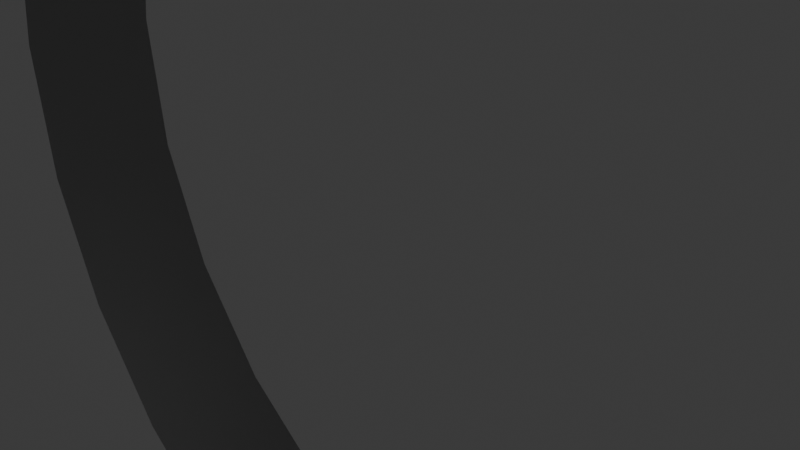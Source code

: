# Source: Tube.blend  (saved by Blender 4.0.34; exported with 4.5.12 LTS)
import bpy
from mathutils import Matrix  # noqa: F401  (used for matrix-valued properties, if any)

bpy.ops.wm.read_factory_settings(use_empty=True)
scene = bpy.context.scene
scene.name = 'Scene'

# ---- collections
col_collection = bpy.data.collections.new('Collection'); scene.collection.children.link(col_collection)

# ---- materials (node trees are filled in below, after node groups)
mat_mat_tube = bpy.data.materials.new('mat_tube')
mat_mat_tube.use_transparent_shadow = False

# ---- node groups
ng_auto_smooth = bpy.data.node_groups.new('Auto Smooth', 'GeometryNodeTree')
_s = ng_auto_smooth.interface.new_socket(name='Geometry', in_out='OUTPUT', socket_type='NodeSocketGeometry')
_s = ng_auto_smooth.interface.new_socket(name='Geometry', in_out='INPUT', socket_type='NodeSocketGeometry')
_s = ng_auto_smooth.interface.new_socket(name='Angle', in_out='INPUT', socket_type='NodeSocketFloat')
_s.subtype = 'ANGLE'
_s.min_value = 0.0
_s.max_value = 3.142
ng_auto_smooth.is_modifier = True
_N = ng_auto_smooth.nodes; _L = ng_auto_smooth.links
n0 = _N.new('NodeGroupOutput'); n0.name = 'Group Output'; n0.location = (480, -100)
n1 = _N.new('NodeGroupInput'); n1.name = 'Group Input'; n1.location = (-420, -300)
n2 = _N.new('NodeGroupInput'); n2.name = 'Group Input.001'; n2.location = (-60, -100)
n3 = _N.new('GeometryNodeSetShadeSmooth'); n3.name = 'Set Shade Smooth'; n3.location = (120, -100)
n3.domain = 'EDGE'
n4 = _N.new('GeometryNodeSetShadeSmooth'); n4.name = 'Set Shade Smooth.001'; n4.location = (300, -100)
n5 = _N.new('GeometryNodeInputMeshEdgeAngle'); n5.name = 'Edge Angle'; n5.location = (-420, -220)
n6 = _N.new('GeometryNodeInputEdgeSmooth'); n6.name = 'Is Edge Smooth'; n6.location = (-60, -160)
n7 = _N.new('GeometryNodeInputShadeSmooth'); n7.name = 'Is Face Smooth'; n7.location = (-240, -340)
n8 = _N.new('FunctionNodeBooleanMath'); n8.name = 'Boolean Math'; n8.location = (-60, -220)
n9 = _N.new('FunctionNodeCompare'); n9.name = 'Compare'; n9.location = (-240, -180)
n9.operation = 'LESS_EQUAL'
_L.new(n5.outputs[0], n9.inputs[0])
_L.new(n4.outputs[0], n0.inputs[0])
_L.new(n1.outputs[1], n9.inputs[1])
_L.new(n9.outputs[0], n8.inputs[0])
_L.new(n7.outputs[0], n8.inputs[1])
_L.new(n2.outputs[0], n3.inputs[0])
_L.new(n6.outputs[0], n3.inputs[1])
_L.new(n3.outputs[0], n4.inputs[0])
_L.new(n8.outputs[0], n3.inputs[2])
n0.is_active_output = True

# ---- material node trees
mat_mat_tube.use_nodes = True; mat_mat_tube.node_tree.nodes.clear()
_N = mat_mat_tube.node_tree.nodes; _L = mat_mat_tube.node_tree.links
n0 = _N.new('ShaderNodeBsdfPrincipled'); n0.name = 'Principled BSDF'; n0.location = (10, 300)
n0.inputs[0].default_value = (0.08561, 0.08561, 0.08561, 1.0)
n0.inputs[3].default_value = 1.45
n1 = _N.new('ShaderNodeOutputMaterial'); n1.name = 'Material Output'; n1.location = (300, 300)
_L.new(n0.outputs[0], n1.inputs[0])
n1.is_active_output = True

# ---- world
world_world = bpy.data.worlds.new('World'); scene.world = world_world
world_world.use_nodes = True; world_world.node_tree.nodes.clear()
_N = world_world.node_tree.nodes; _L = world_world.node_tree.links
n0 = _N.new('ShaderNodeOutputWorld'); n0.name = 'World Output'; n0.location = (300, 300)
n1 = _N.new('ShaderNodeBackground'); n1.name = 'Background'; n1.location = (10, 300)
n1.inputs[0].default_value = (0.05088, 0.05088, 0.05088, 1.0)
_L.new(n1.outputs[0], n0.inputs[0])
n0.is_active_output = True
world_world.color = (0.05088, 0.05088, 0.05088)
world_world.use_sun_shadow = False
world_world.sun_shadow_jitter_overblur = 0.0

# ---- cameras
cam_camera = bpy.data.cameras.new('Camera')
cam_camera.clip_end = 100.0
cam_camera.ortho_scale = 7.314

# ---- lights
light_light = bpy.data.lights.new('Light', 'POINT')
light_light.transmission_factor = 0.0
light_light.use_soft_falloff = False
light_light.energy = 1000.0
light_light.shadow_soft_size = 0.1
light_light.shadow_maximum_resolution = 0.006
light_light.use_absolute_resolution = True

# ---- meshes
me_cylinder = bpy.data.meshes.new('Cylinder')
me_cylinder.from_pydata([(1.987e-08, 8.0, -1.0), (1.987e-08, 8.0, 1.0), (2.071, 7.727, -1.0), (2.071, 7.727, 1.0), (4.0, 6.928, -1.0), (4.0, 6.928, 1.0), (5.657, 5.657, -1.0), (5.657, 5.657, 1.0), (6.928, 4.0, -1.0), (6.928, 4.0, 1.0), (7.727, 2.071, -1.0), (7.727, 2.071, 1.0), (8.0, 3.49e-07, -1.0), (8.0, -2.629e-07, 1.0), (7.727, -2.071, -1.0), (7.727, -2.071, 1.0), (6.928, -4.0, -1.0), (6.928, -4.0, 1.0), (5.657, -5.657, -1.0), (5.657, -5.657, 1.0), (4.0, -6.928, -1.0), (4.0, -6.928, 1.0), (2.071, -7.727, -1.0), (2.071, -7.727, 1.0), (1.987e-08, -8.0, -1.0), (1.987e-08, -8.0, 1.0), (-2.071, -7.727, -1.0), (-2.071, -7.727, 1.0), (-4.0, -6.928, -1.0), (-4.0, -6.928, 1.0), (-5.657, -5.657, -1.0), (-5.657, -5.657, 1.0), (-6.928, -4.0, -1.0), (-6.928, -4.0, 1.0), (-7.727, -2.071, -1.0), (-7.727, -2.071, 1.0), (-8.0, 3.49e-07, -1.0), (-8.0, -2.629e-07, 1.0), (-7.727, 2.071, -1.0), (-7.727, 2.071, 1.0), (-6.928, 4.0, -1.0), (-6.928, 4.0, 1.0), (-5.657, 5.657, -1.0), (-5.657, 5.657, 1.0), (-4.0, 6.928, -1.0), (-4.0, 6.928, 1.0), (-2.071, 7.727, -1.0), (-2.071, 7.727, 1.0), (1.987e-08, 8.0, -3.06e-07), (2.071, 7.727, -2.956e-07), (4.0, 6.928, -2.65e-07), (5.657, 5.657, -2.164e-07), (6.928, 4.0, -1.53e-07), (7.727, 2.071, -7.919e-08), (8.0, 4.305e-08, -1.882e-15), (7.727, -2.071, 7.919e-08), (6.928, -4.0, 1.53e-07), (5.657, -5.657, 2.164e-07), (4.0, -6.928, 2.65e-07), (2.071, -7.727, 2.956e-07), (1.987e-08, -8.0, 3.06e-07), (-2.071, -7.727, 2.956e-07), (-4.0, -6.928, 2.65e-07), (-5.657, -5.657, 2.164e-07), (-6.928, -4.0, 1.53e-07), (-7.727, -2.071, 7.919e-08), (-8.0, 4.305e-08, -1.882e-15), (-7.727, 2.071, -7.919e-08), (-6.928, 4.0, -1.53e-07), (-5.657, 5.657, -2.164e-07), (-4.0, 6.928, -2.65e-07), (-2.071, 7.727, -2.956e-07)], [], [(48, 1, 3, 49), (49, 3, 5, 50), (50, 5, 7, 51), (51, 7, 9, 52), (52, 9, 11, 53), (53, 11, 13, 54), (54, 13, 15, 55), (55, 15, 17, 56), (56, 17, 19, 57), (57, 19, 21, 58), (58, 21, 23, 59), (59, 23, 25, 60), (60, 25, 27, 61), (61, 27, 29, 62), (62, 29, 31, 63), (63, 31, 33, 64), (64, 33, 35, 65), (65, 35, 37, 66), (66, 37, 39, 67), (67, 39, 41, 68), (68, 41, 43, 69), (69, 43, 45, 70), (44, 70, 71, 46), (70, 45, 47, 71), (71, 47, 1, 48), (46, 71, 48, 0), (42, 69, 70, 44), (40, 68, 69, 42), (38, 67, 68, 40), (36, 66, 67, 38), (34, 65, 66, 36), (32, 64, 65, 34), (30, 63, 64, 32), (28, 62, 63, 30), (26, 61, 62, 28), (24, 60, 61, 26), (22, 59, 60, 24), (20, 58, 59, 22), (18, 57, 58, 20), (16, 56, 57, 18), (14, 55, 56, 16), (12, 54, 55, 14), (10, 53, 54, 12), (8, 52, 53, 10), (6, 51, 52, 8), (4, 50, 51, 6), (2, 49, 50, 4), (0, 48, 49, 2)])
me_cylinder.polygons.foreach_set('use_smooth', [True] * 48)
_uv = me_cylinder.uv_layers.new(name='UVMap')
_uv.uv.foreach_set('vector', [1.0, 0.75, 1.0, 1.0, 0.9583, 1.0, 0.9583, 0.75, 0.9583, 0.75, 0.9583, 1.0, 0.9167, 1.0, 0.9167, 0.75, 0.9167, 0.75, 0.9167, 1.0, 0.875, 1.0, 0.875, 0.75, 0.875, 0.75, 0.875, 1.0, 0.8333, 1.0, 0.8333, 0.75, 0.8333, 0.75, 0.8333, 1.0, 0.7917, 1.0, 0.7917, 0.75, 0.7917, 0.75, 0.7917, 1.0, 0.75, 1.0, 0.75, 0.75, 0.75, 0.75, 0.75, 1.0, 0.7083, 1.0, 0.7083, 0.75, 0.7083, 0.75, 0.7083, 1.0, 0.6667, 1.0, 0.6667, 0.75, 0.6667, 0.75, 0.6667, 1.0, 0.625, 1.0, 0.625, 0.75, 0.625, 0.75, 0.625, 1.0, 0.5833, 1.0, 0.5833, 0.75, 0.5833, 0.75, 0.5833, 1.0, 0.5417, 1.0, 0.5417, 0.75, 0.5417, 0.75, 0.5417, 1.0, 0.5, 1.0, 0.5, 0.75, 0.5, 0.75, 0.5, 1.0, 0.4583, 1.0, 0.4583, 0.75, 0.4583, 0.75, 0.4583, 1.0, 0.4167, 1.0, 0.4167, 0.75, 0.4167, 0.75, 0.4167, 1.0, 0.375, 1.0, 0.375, 0.75, 0.375, 0.75, 0.375, 1.0, 0.3333, 1.0, 0.3333, 0.75, 0.3333, 0.75, 0.3333, 1.0, 0.2917, 1.0, 0.2917, 0.75, 0.2917, 0.75, 0.2917, 1.0, 0.25, 1.0, 0.25, 0.75, 0.25, 0.75, 0.25, 1.0, 0.2083, 1.0, 0.2083, 0.75, 0.2083, 0.75, 0.2083, 1.0, 0.1667, 1.0, 0.1667, 0.75, 0.1667, 0.75, 0.1667, 1.0, 0.125, 1.0, 0.125, 0.75, 0.125, 0.75, 0.125, 1.0, 0.08333, 1.0, 0.08333, 0.75, 0.08333, 0.5, 0.08333, 0.75, 0.04167, 0.75, 0.04167, 0.5, 0.08333, 0.75, 0.08333, 1.0, 0.04167, 1.0, 0.04167, 0.75, 0.04167, 0.75, 0.04167, 1.0, -1.863e-07, 1.0, -1.863e-07, 0.75, 0.04167, 0.5, 0.04167, 0.75, -1.863e-07, 0.75, -1.863e-07, 0.5, 0.125, 0.5, 0.125, 0.75, 0.08333, 0.75, 0.08333, 0.5, 0.1667, 0.5, 0.1667, 0.75, 0.125, 0.75, 0.125, 0.5, 0.2083, 0.5, 0.2083, 0.75, 0.1667, 0.75, 0.1667, 0.5, 0.25, 0.5, 0.25, 0.75, 0.2083, 0.75, 0.2083, 0.5, 0.2917, 0.5, 0.2917, 0.75, 0.25, 0.75, 0.25, 0.5, 0.3333, 0.5, 0.3333, 0.75, 0.2917, 0.75, 0.2917, 0.5, 0.375, 0.5, 0.375, 0.75, 0.3333, 0.75, 0.3333, 0.5, 0.4167, 0.5, 0.4167, 0.75, 0.375, 0.75, 0.375, 0.5, 0.4583, 0.5, 0.4583, 0.75, 0.4167, 0.75, 0.4167, 0.5, 0.5, 0.5, 0.5, 0.75, 0.4583, 0.75, 0.4583, 0.5, 0.5417, 0.5, 0.5417, 0.75, 0.5, 0.75, 0.5, 0.5, 0.5833, 0.5, 0.5833, 0.75, 0.5417, 0.75, 0.5417, 0.5, 0.625, 0.5, 0.625, 0.75, 0.5833, 0.75, 0.5833, 0.5, 0.6667, 0.5, 0.6667, 0.75, 0.625, 0.75, 0.625, 0.5, 0.7083, 0.5, 0.7083, 0.75, 0.6667, 0.75, 0.6667, 0.5, 0.75, 0.5, 0.75, 0.75, 0.7083, 0.75, 0.7083, 0.5, 0.7917, 0.5, 0.7917, 0.75, 0.75, 0.75, 0.75, 0.5, 0.8333, 0.5, 0.8333, 0.75, 0.7917, 0.75, 0.7917, 0.5, 0.875, 0.5, 0.875, 0.75, 0.8333, 0.75, 0.8333, 0.5, 0.9167, 0.5, 0.9167, 0.75, 0.875, 0.75, 0.875, 0.5, 0.9583, 0.5, 0.9583, 0.75, 0.9167, 0.75, 0.9167, 0.5, 1.0, 0.5, 1.0, 0.75, 0.9583, 0.75, 0.9583, 0.5])
me_cylinder.materials.append(mat_mat_tube)
me_cylinder.update()

# ---- objects
ob_light = bpy.data.objects.new('Light', light_light)
ob_camera = bpy.data.objects.new('Camera', cam_camera)
ob_cylinder = bpy.data.objects.new('Cylinder', me_cylinder)

# ---- transforms, parenting, visibility, modifiers, constraints
ob_light.location = (4.076, 1.005, 5.904)
ob_light.rotation_euler = (0.6503, 0.05522, 1.866)
ob_light.lock_rotations_4d = False
ob_light.empty_display_type = 'ARROWS'
ob_light.color = (0.0, 0.0, 0.0, 0.0)
ob_light.lineart.crease_threshold = 0.0
ob_camera.location = (7.359, -6.926, 4.958)
ob_camera.rotation_euler = (1.109, 0.0, 0.8149)
ob_camera.lock_rotations_4d = False
ob_camera.empty_display_type = 'ARROWS'
ob_camera.color = (0.0, 0.0, 0.0, 0.0)
ob_camera.display_type = 'WIRE'
ob_camera.lineart.crease_threshold = 0.0
ob_cylinder.location = (0.0, 1.0, 0.0)
ob_cylinder.rotation_euler = (1.571, -0.0, 0.0)
_m = ob_cylinder.modifiers.new('Auto Smooth', 'NODES')
_m.node_group = ng_auto_smooth
_gi = [s.identifier for s in ng_auto_smooth.interface.items_tree if s.item_type == 'SOCKET' and s.in_out == 'INPUT']
_m[_gi[1]] = 0.5236  # Angle

# ---- collection membership
col_collection.objects.link(ob_light)
col_collection.objects.link(ob_camera)
col_collection.objects.link(ob_cylinder)

# ---- scene / render settings (as saved in the file)
scene.camera = ob_camera
scene.frame_start = 1; scene.frame_end = 250; scene.frame_set(1)
scene.render.engine = 'BLENDER_EEVEE_NEXT'
scene.cycles.sampling_pattern = 'TABULATED_SOBOL'
bpy.context.view_layer.update()
